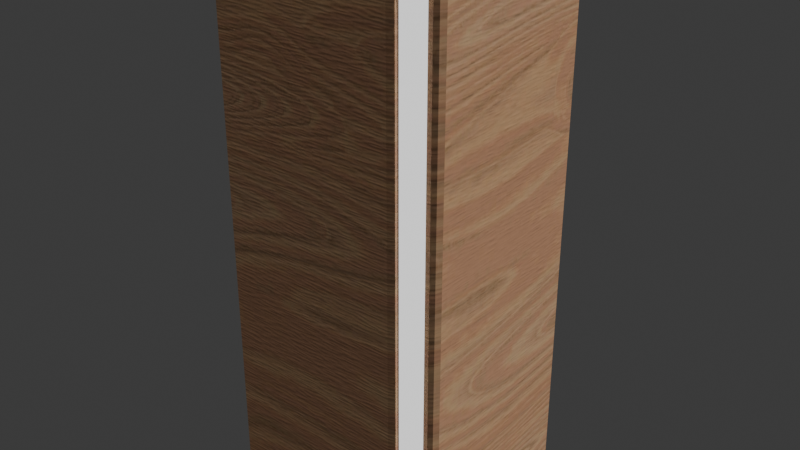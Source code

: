 # Source: Shape.blend  (saved by Blender 4.5.91; exported with 4.5.12 LTS)
import bpy
from mathutils import Matrix  # noqa: F401  (used for matrix-valued properties, if any)

bpy.ops.wm.read_factory_settings(use_empty=True)
scene = bpy.context.scene
scene.name = 'Scene'

# ---- collections
col_collection = bpy.data.collections.new('Collection'); scene.collection.children.link(col_collection)

# ---- images (referenced by path relative to the original .blend; pixels are not part of the script)
import os
ASSET_DIR = os.environ.get("B2B_ASSET_DIR", "")  # directory of the original .blend (textures are referenced by path, not embedded)
HERE = os.path.dirname(os.path.abspath(__file__))  # packed textures are extracted next to this script under _unpacked/

def load_image(name, relpath, width, height, colorspace="sRGB"):
    """Load a texture the original file referenced (path relative to the .blend, or extracted next to this script)."""
    p = next((c for c in (os.path.join(HERE, relpath), os.path.join(ASSET_DIR, relpath)) if relpath and os.path.exists(c)), "")
    if p:
        img = bpy.data.images.load(p, check_existing=True)
        img.name = name
    else:  # same state as the original file: an image datablock whose file is absent (Cycles renders it pink)
        img = bpy.data.images.new(name, width, height)
        img.source = "FILE"
        img.filepath = "//" + (relpath or name)
    img.colorspace_settings.name = colorspace
    return img
img_pine_wood_height_jpg = load_image('pine_wood_Height.jpg', '_unpacked/pine_wood_Height.fe24474e.jpg', 2048, 2048, 'Non-Color')
img_pine_wood_base_color_jpg = load_image('pine_wood_Base_Color.jpg', '_unpacked/pine_wood_Base_Color.68d4e375.jpg', 2048, 2048, 'sRGB')
img_pine_wood_roughness_jpg = load_image('pine_wood_Roughness.jpg', '_unpacked/pine_wood_Roughness.72011262.jpg', 2048, 2048, 'Non-Color')
img_pine_wood_normal_jpg = load_image('pine_wood_Normal.jpg', '_unpacked/pine_wood_Normal.4c7bb094.jpg', 2048, 2048, 'Non-Color')

# ---- materials (node trees are filled in below, after node groups)
mat_pine_wood = bpy.data.materials.new('Pine Wood')
mat_pine_wood.displacement_method = 'BOTH'
mat_pine_wood.alpha_threshold = 0.0
mat_pine_wood.line_color = (0.0, 0.0, 0.0, 1.0)
mat_lightinobject = bpy.data.materials.new('lightInObject')

# ---- node groups
ng_nodegroup = bpy.data.node_groups.new('NodeGroup', 'ShaderNodeTree')
_s = ng_nodegroup.interface.new_socket(name='Image', in_out='OUTPUT', socket_type='NodeSocketColor')
_s.default_value = (0.0, 0.0, 0.0, 0.0)
_s = ng_nodegroup.interface.new_socket(name='Image', in_out='INPUT', socket_type='NodeSocketColor')
_s.default_value = (0.8, 0.8, 0.8, 1.0)
_N = ng_nodegroup.nodes; _L = ng_nodegroup.links
n0 = _N.new('ShaderNodeCombineColor'); n0.name = 'Combine RGB'; n0.location = (110, -30)
n1 = _N.new('ShaderNodeSeparateColor'); n1.name = 'Separate RGB'; n1.location = (-110, -45)
n2 = _N.new('NodeGroupInput'); n2.name = 'Group Input'; n2.location = (-310, 0)
n3 = _N.new('NodeGroupOutput'); n3.name = 'Group Output'; n3.location = (300, 0)
n4 = _N.new('ShaderNodeInvert'); n4.name = 'Invert'; n4.location = (-10, 45)
_L.new(n1.outputs[0], n0.inputs[0])
_L.new(n1.outputs[2], n0.inputs[2])
_L.new(n1.outputs[1], n4.inputs[1])
_L.new(n4.outputs[0], n0.inputs[1])
_L.new(n2.outputs[0], n1.inputs[0])
_L.new(n0.outputs[0], n3.inputs[0])
n3.is_active_output = True

# ---- material node trees
mat_pine_wood.use_nodes = True; mat_pine_wood.node_tree.nodes.clear()
_N = mat_pine_wood.node_tree.nodes; _L = mat_pine_wood.node_tree.links
n0 = _N.new('NodeFrame'); n0.name = 'Frame'; n0.location = (-1270, 336)
n0.label = 'Mapping'
n0.width = 400
n1 = _N.new('NodeFrame'); n1.name = 'Frame.001'; n1.location = (-625, 536)
n1.label = 'Textures'
n1.width = 355
n2 = _N.new('ShaderNodeOutputMaterial'); n2.name = 'Material Output'; n2.location = (630, 300)
n3 = _N.new('ShaderNodeHueSaturation'); n3.name = 'Hue Saturation Value'; n3.location = (482, 53753)
n3.hide = True
n4 = _N.new('ShaderNodeRGBCurve'); n4.name = 'RGB Curves'; n4.location = (418, 53558)
n4.hide = True
n4.mapping.update()
n5 = _N.new('ShaderNodeGroup'); n5.name = 'Group'; n5.location = (453, 53330)
n5.node_tree = None
n6 = _N.new('ShaderNodeBsdfPrincipled'); n6.name = 'Principled BSDF'; n6.location = (340, 300)
n6.distribution = 'GGX'
n6.subsurface_method = 'RANDOM_WALK_SKIN'
n6.inputs[3].default_value = 1.45
n6.inputs[27].default_value = (0.0, 0.0, 0.0, 1.0)
n6.inputs[28].default_value = 1.0
n7 = _N.new('ShaderNodeTexImage'); n7.name = 'Image Texture'; n7.location = (85, -876)
n7.label = 'Displacement'
n7.image = img_pine_wood_height_jpg
n8 = _N.new('ShaderNodeDisplacement'); n8.name = 'Displacement'; n8.location = (110, -400)
n8.inputs[2].default_value = 0.04
n9 = _N.new('ShaderNodeTexImage'); n9.name = 'Image Texture.001'; n9.location = (85, -36)
n9.label = 'Base Color'
n9.image = img_pine_wood_base_color_jpg
n10 = _N.new('ShaderNodeTexImage'); n10.name = 'Image Texture.002'; n10.location = (85, -316)
n10.label = 'Roughness'
n10.image = img_pine_wood_roughness_jpg
n11 = _N.new('ShaderNodeTexImage'); n11.name = 'Image Texture.003'; n11.location = (85, -596)
n11.label = 'Normal'
n11.image = img_pine_wood_normal_jpg
n12 = _N.new('ShaderNodeNormalMap'); n12.name = 'Normal Map'; n12.location = (0, -60)
n13 = _N.new('ShaderNodeMapping'); n13.name = 'Mapping'; n13.location = (230, -36)
n13.inputs[2].default_value = (1.073, 0.0, 0.0)
n14 = _N.new('NodeReroute'); n14.name = 'Reroute'; n14.location = (35, -592)
n14.width = 10
n14.socket_idname = 'NodeSocketVector'
n15 = _N.new('ShaderNodeTexCoord'); n15.name = 'Texture Coordinate'; n15.location = (30, -36)
n16 = _N.new('ShaderNodeHueSaturation'); n16.name = 'Hue Saturation Value.001'; n16.location = (-220, 271)
n16.hide = True
n17 = _N.new('ShaderNodeRGBCurve'); n17.name = 'RGB Curves.001'; n17.location = (-220, 50)
n17.hide = True
n17.mapping.update()
n18 = _N.new('ShaderNodeGroup'); n18.name = 'Group.001'; n18.location = (-220, -117)
n18.node_tree = ng_nodegroup
n7.parent = n1
n9.parent = n1
n10.parent = n1
n11.parent = n1
n13.parent = n0
n14.parent = n1
n15.parent = n0
_L.new(n6.outputs[0], n2.inputs[0])
_L.new(n7.outputs[0], n8.inputs[0])
_L.new(n8.outputs[0], n2.inputs[2])
_L.new(n16.outputs[0], n6.inputs[0])
_L.new(n17.outputs[0], n6.inputs[2])
_L.new(n18.outputs[0], n12.inputs[1])
_L.new(n12.outputs[0], n6.inputs[5])
_L.new(n14.outputs[0], n9.inputs[0])
_L.new(n14.outputs[0], n10.inputs[0])
_L.new(n14.outputs[0], n11.inputs[0])
_L.new(n14.outputs[0], n7.inputs[0])
_L.new(n13.outputs[0], n14.inputs[0])
_L.new(n9.outputs[0], n16.inputs[4])
_L.new(n10.outputs[0], n17.inputs[1])
_L.new(n11.outputs[0], n18.inputs[0])
_L.new(n15.outputs[2], n13.inputs[0])
n2.is_active_output = True
mat_lightinobject.use_nodes = True; mat_lightinobject.node_tree.nodes.clear()
_N = mat_lightinobject.node_tree.nodes; _L = mat_lightinobject.node_tree.links
n0 = _N.new('ShaderNodeOutputMaterial'); n0.name = 'Material Output'; n0.location = (200, 100)
n1 = _N.new('ShaderNodeEmission'); n1.name = 'Emission'; n1.location = (-200, 100)
_L.new(n1.outputs[0], n0.inputs[0])
n0.is_active_output = True

# ---- world
world_world = bpy.data.worlds.new('World'); scene.world = world_world
world_world.use_nodes = True; world_world.node_tree.nodes.clear()
_N = world_world.node_tree.nodes; _L = world_world.node_tree.links
n0 = _N.new('ShaderNodeOutputWorld'); n0.name = 'World Output'; n0.location = (200, 100)
n1 = _N.new('ShaderNodeBackground'); n1.name = 'Background'; n1.location = (-200, 100)
n1.inputs[0].default_value = (0.05088, 0.05088, 0.05088, 1.0)
_L.new(n1.outputs[0], n0.inputs[0])
n0.is_active_output = True
world_world.color = (0.05088, 0.05088, 0.05088)
world_world.sun_shadow_jitter_overblur = 0.0

# ---- lights
light_sun = bpy.data.lights.new('Sun', 'SUN')
light_sun.energy = 2.0
light_sun_001 = bpy.data.lights.new('Sun.001', 'SUN')
light_sun_001.energy = 0.7

# ---- meshes
me_cube = bpy.data.meshes.new('Cube')
me_cube.from_pydata([(-4.0, -4.0, -10.08), (-4.0, -4.0, 10.08), (4.0, 4.0, -10.08), (4.0, 4.0, 10.08), (-3.812, 3.148, -9.784), (-3.148, 3.812, -9.784), (-3.148, 3.812, 9.784), (-3.812, 3.148, 9.784), (4.0, -2.96, -10.08), (3.148, -3.812, -9.784), (3.148, -3.812, 9.784), (4.0, -2.96, 10.08), (3.702, -3.259, 9.784), (3.702, -3.259, -9.784), (-4.0, 2.96, 10.08), (-2.96, 4.0, 10.08), (-2.96, 4.0, -10.08), (-4.0, 2.96, -10.08), (3.889, -3.071, 10.08), (2.96, -4.0, 10.08), (2.96, -4.0, -10.08), (3.889, -3.071, -10.08), (-3.637, 2.972, 9.784), (-2.972, 3.637, 9.784), (-2.972, 3.637, -9.784), (-3.637, 2.972, -9.784), (3.526, -3.083, 9.784), (2.972, -3.637, 9.784), (2.972, -3.637, -9.784), (3.526, -3.083, -9.784)], [], [(7, 6, 23, 22), (18, 21, 8, 11), (17, 16, 2, 8, 21, 20, 0), (0, 1, 14, 17), (16, 15, 3, 2), (3, 15, 14, 1, 19, 18, 11), (2, 3, 11, 8), (20, 19, 1, 0), (5, 4, 25, 24), (6, 7, 14, 15), (5, 6, 15, 16), (4, 5, 16, 17), (7, 4, 17, 14), (10, 12, 18, 19), (9, 10, 19, 20), (13, 9, 20, 21), (12, 13, 21, 18), (23, 24, 25, 22), (27, 28, 29, 26), (13, 12, 26, 29), (10, 9, 28, 27), (4, 7, 22, 25), (6, 5, 24, 23), (9, 13, 29, 28), (12, 10, 27, 26)])
me_cube.polygons.foreach_set('material_index', [0, 0, 0, 0, 0, 0, 0, 0, 0, 0, 0, 0, 0, 0, 0, 0, 0, 1, 1, 0, 0, 0, 0, 0, 0])
_uv = me_cube.uv_layers.new(name='UVMap')
_uv.uv.foreach_set('vector', [0.6213, 0.2292, 0.6213, 0.2708, 0.6213, 0.2708, 0.6213, 0.2292, 0.626, 0.7234, 0.374, 0.7234, 0.375, 0.7175, 0.625, 0.7175, 0.125, 0.5325, 0.1575, 0.5, 0.375, 0.5, 0.375, 0.7175, 0.374, 0.7234, 0.3655, 0.773, 0.125, 0.75, 0.375, 0.0, 0.625, 0.0, 0.625, 0.2175, 0.375, 0.2175, 0.375, 0.2825, 0.625, 0.2825, 0.625, 0.5, 0.375, 0.5, 0.625, 0.5, 0.8425, 0.5, 0.875, 0.5325, 0.875, 0.75, 0.6345, 0.773, 0.626, 0.7234, 0.625, 0.7175, 0.375, 0.5, 0.625, 0.5, 0.625, 0.7175, 0.375, 0.7175, 0.3655, 0.773, 0.6345, 0.773, 0.625, 1.0, 0.375, 1.0, 0.3787, 0.2708, 0.3787, 0.2292, 0.3787, 0.2292, 0.3787, 0.2708, 0.6213, 0.2708, 0.6213, 0.2292, 0.625, 0.2175, 0.625, 0.2825, 0.3787, 0.2708, 0.6213, 0.2708, 0.625, 0.2825, 0.375, 0.2825, 0.3787, 0.2292, 0.3787, 0.2708, 0.375, 0.2825, 0.375, 0.2175, 0.6213, 0.2292, 0.3787, 0.2292, 0.375, 0.2175, 0.625, 0.2175, 0.6289, 0.763, 0.6239, 0.7334, 0.626, 0.7234, 0.6345, 0.773, 0.3711, 0.763, 0.6289, 0.763, 0.6345, 0.773, 0.3655, 0.773, 0.3761, 0.7334, 0.3711, 0.763, 0.3655, 0.773, 0.374, 0.7234, 0.6239, 0.7334, 0.3761, 0.7334, 0.374, 0.7234, 0.626, 0.7234, 0.6213, 0.2708, 0.3787, 0.2708, 0.3787, 0.2292, 0.6213, 0.2292, 0.6289, 0.763, 0.3711, 0.763, 0.3761, 0.7334, 0.6239, 0.7334, 0.3761, 0.7334, 0.6239, 0.7334, 0.6239, 0.7334, 0.3761, 0.7334, 0.6289, 0.763, 0.3711, 0.763, 0.3711, 0.763, 0.6289, 0.763, 0.3787, 0.2292, 0.6213, 0.2292, 0.6213, 0.2292, 0.3787, 0.2292, 0.6213, 0.2708, 0.3787, 0.2708, 0.3787, 0.2708, 0.6213, 0.2708, 0.3711, 0.763, 0.3761, 0.7334, 0.3761, 0.7334, 0.3711, 0.763, 0.6239, 0.7334, 0.6289, 0.763, 0.6289, 0.763, 0.6239, 0.7334])
_uv = me_cube.uv_layers.new(name='automap')
_uv.uv.foreach_set('vector', [0.5225, 0.5538, 0.5225, 0.5812, 0.5153, 0.5812, 0.5153, 0.5538, 0.01309, 0.009864, 0.01309, 0.5341, 0.009864, 0.5341, 0.009864, 0.009864, 0.2126, 0.5538, 0.2428, 0.5841, 0.2428, 0.7868, 0.04015, 0.7868, 0.03692, 0.7836, 0.009864, 0.7565, 0.009864, 0.5538, 0.5153, 0.5341, 0.5153, 0.009864, 0.718, 0.009864, 0.718, 0.5341, 0.2929, 0.5341, 0.2929, 0.009864, 0.4956, 0.009864, 0.4956, 0.5341, 0.4956, 0.5538, 0.4956, 0.7565, 0.4653, 0.7868, 0.2626, 0.7868, 0.2626, 0.5841, 0.2896, 0.557, 0.2929, 0.5538, 0.7377, 0.5341, 0.7377, 0.009864, 0.9404, 0.009864, 0.9404, 0.5341, 0.04015, 0.5341, 0.04015, 0.009864, 0.2428, 0.009864, 0.2428, 0.5341, 0.5423, 0.5812, 0.5423, 0.5538, 0.5495, 0.5538, 0.5495, 0.5812, 0.2874, 0.01759, 0.268, 0.01759, 0.2626, 0.009864, 0.2929, 0.009864, 0.2874, 0.5264, 0.2874, 0.01759, 0.2929, 0.009864, 0.2929, 0.5341, 0.268, 0.5264, 0.2874, 0.5264, 0.2929, 0.5341, 0.2626, 0.5341, 0.268, 0.01759, 0.268, 0.5264, 0.2626, 0.5341, 0.2626, 0.009864, 0.03468, 0.01759, 0.01855, 0.01759, 0.01309, 0.009864, 0.04015, 0.009864, 0.03468, 0.5264, 0.03468, 0.01759, 0.04015, 0.009864, 0.04015, 0.5341, 0.01855, 0.5264, 0.03468, 0.5264, 0.04015, 0.5341, 0.01309, 0.5341, 0.01855, 0.01759, 0.01855, 0.5264, 0.01309, 0.5341, 0.01309, 0.009864, 0.2925, 0.01759, 0.2925, 0.5264, 0.2732, 0.5264, 0.2732, 0.01759, 0.03981, 0.01759, 0.03981, 0.5264, 0.02368, 0.5264, 0.02368, 0.01759, 0.01855, 0.5264, 0.01855, 0.01759, 0.02368, 0.01759, 0.02368, 0.5264, 0.9653, 0.009864, 0.9653, 0.5186, 0.9602, 0.5186, 0.9602, 0.009864, 0.268, 0.5264, 0.268, 0.01759, 0.2732, 0.01759, 0.2732, 0.5264, 0.9901, 0.009864, 0.9901, 0.5186, 0.985, 0.5186, 0.985, 0.009864, 0.5765, 0.5538, 0.5765, 0.5766, 0.5692, 0.5766, 0.5692, 0.5538, 0.5962, 0.5766, 0.5962, 0.5538, 0.6035, 0.5538, 0.6035, 0.5766])
_uv.active_render = True
me_cube.materials.append(mat_pine_wood)
me_cube.materials.append(mat_lightinobject)
me_cube.auto_texspace = False
me_cube.update()

# ---- objects
ob_cube = bpy.data.objects.new('Cube', me_cube)
ob_sun = bpy.data.objects.new('Sun', light_sun)
ob_sun_001 = bpy.data.objects.new('Sun.001', light_sun_001)

# ---- transforms, parenting, visibility, modifiers, constraints
ob_cube.location = (0.0, 0.0, 0.0)
_m = ob_cube.modifiers.new('Bevel', 'BEVEL')
_m.width = 0.43
_m.width_pct = 0.43
ob_sun.location = (0.0, 0.0, 0.0)
ob_sun.rotation_euler = (-0.5991, 0.317, -0.427)
ob_sun_001.location = (0.0, 0.0, 0.0)
ob_sun_001.rotation_euler = (0.1136, -0.1186, -0.1033)

# ---- collection membership
col_collection.objects.link(ob_cube)
col_collection.objects.link(ob_sun)
col_collection.objects.link(ob_sun_001)

# ---- scene / render settings (as saved in the file)
scene.frame_start = 1; scene.frame_end = 250; scene.frame_set(1)
scene.render.engine = 'CYCLES'
scene.render.ppm_factor = 300.0
bpy.context.view_layer.update()

# ---- added for rendering (the .blend has no active camera): camera
cam_auto = bpy.data.cameras.new('AutoCamera')
cam_auto.lens = 50.0
cam_auto.sensor_width = 36.0
cam_auto.clip_end = 1000.0
ob_auto_camera = bpy.data.objects.new('AutoCamera', cam_auto)
scene.collection.objects.link(ob_auto_camera)
ob_auto_camera.location = (21.3902, -25.6682, 17.1122)
ob_auto_camera.rotation_euler = (1.09748, -7.21219e-08, 0.694738)
scene.camera = ob_auto_camera
bpy.context.view_layer.update()
